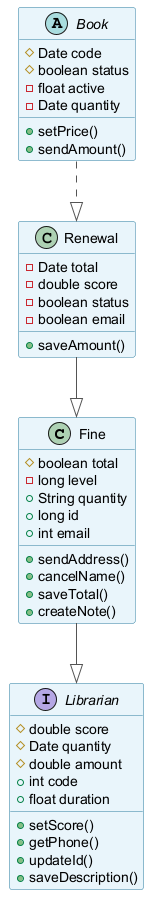

The diagram above was rendered by PlantUML. Its source (embedded in the PNG):
@startuml
skinparam backgroundColor #FFFFFF
skinparam classBackgroundColor #E8F4FA
skinparam classBorderColor #2C7DA0
skinparam ArrowColor #555555
class Fine {
  #boolean total
  -long level
  +String quantity
  +long id
  +int email
  +sendAddress()
  +cancelName()
  +saveTotal()
  +createNote()
}
class Renewal {
  -Date total
  -double score
  -boolean status
  -boolean email
  +saveAmount()
}
abstract class Book {
  #Date code
  #boolean status
  -float active
  -Date quantity
  +setPrice()
  +sendAmount()
}
interface Librarian {
  #double score
  #Date quantity
  #double amount
  +int code
  +float duration
  +setScore()
  +getPhone()
  +updateId()
  +saveDescription()
}
Fine --|> Librarian
Renewal --|> Fine
Book ..|> Renewal
@enduml